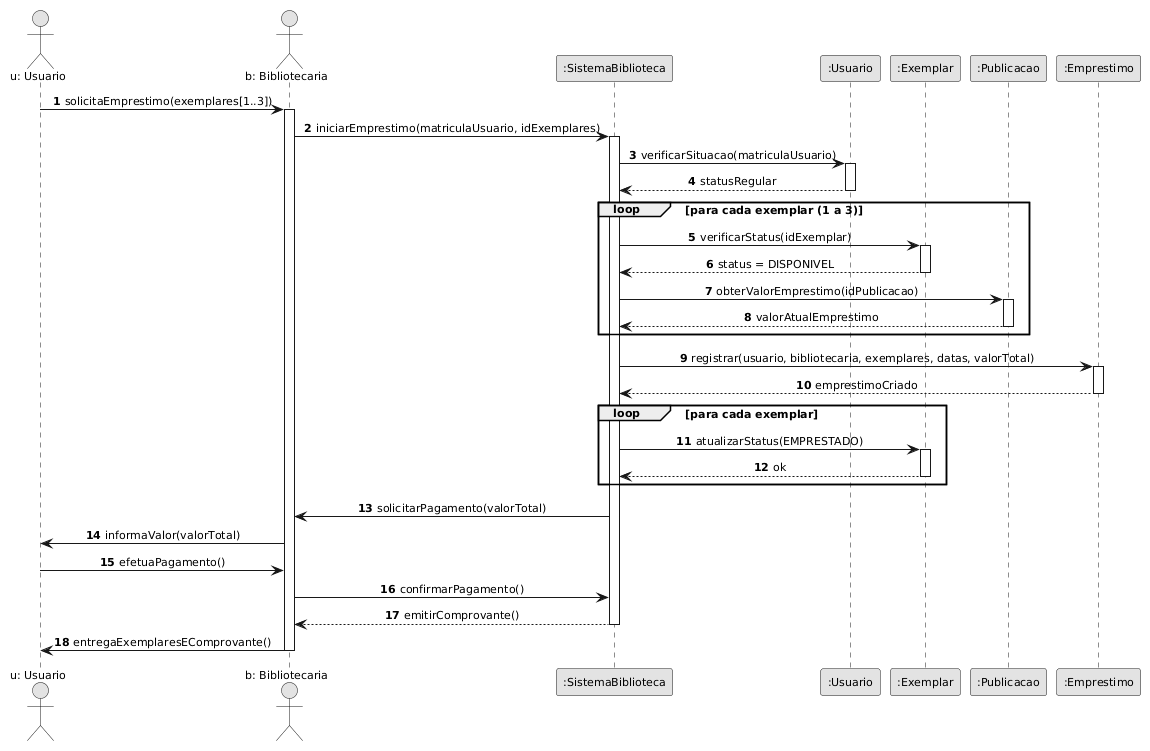

The diagram above was rendered by PlantUML. Its source (embedded in the PNG):
@startuml
skinparam monochrome true
skinparam shadowing false
skinparam defaultFontName Arial
skinparam defaultFontSize 11
skinparam sequenceMessageAlign center
autonumber

actor "u: Usuario" as U
actor "b: Bibliotecaria" as B
participant ":SistemaBiblioteca" as S
participant ":Usuario" as USR
participant ":Exemplar" as EXP
participant ":Publicacao" as PUB
participant ":Emprestimo" as EMP

U -> B : solicitaEmprestimo(exemplares[1..3])
activate B
B -> S : iniciarEmprestimo(matriculaUsuario, idExemplares)
activate S

S -> USR : verificarSituacao(matriculaUsuario)
activate USR
USR --> S : statusRegular
deactivate USR

loop para cada exemplar (1 a 3)
    S -> EXP : verificarStatus(idExemplar)
    activate EXP
    EXP --> S : status = DISPONIVEL
    deactivate EXP
    
    S -> PUB : obterValorEmprestimo(idPublicacao)
    activate PUB
    PUB --> S : valorAtualEmprestimo
    deactivate PUB
end

S -> EMP : registrar(usuario, bibliotecaria, exemplares, datas, valorTotal)
activate EMP
EMP --> S : emprestimoCriado
deactivate EMP

loop para cada exemplar
    S -> EXP : atualizarStatus(EMPRESTADO)
    activate EXP
    EXP --> S : ok
    deactivate EXP
end

S -> B : solicitarPagamento(valorTotal)
B -> U : informaValor(valorTotal)
U -> B : efetuaPagamento()
B -> S : confirmarPagamento()

S --> B : emitirComprovante()
deactivate S

B -> U : entregaExemplaresEComprovante()
deactivate B
@enduml